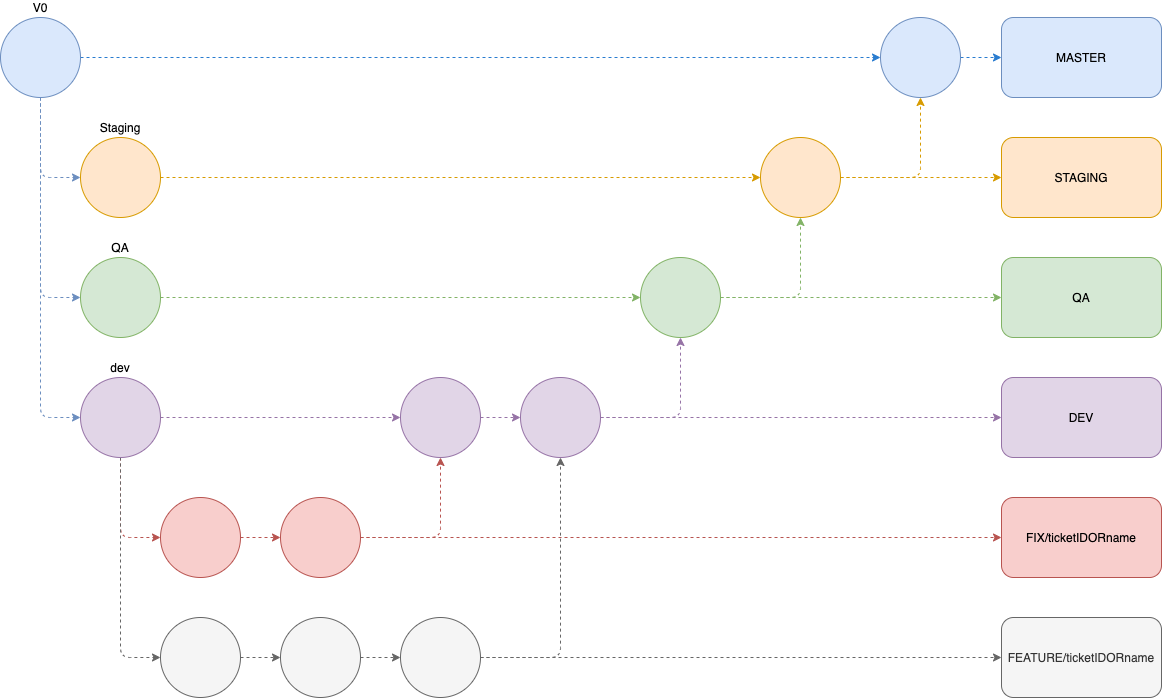

The diagram above was exported from draw.io. Its source (the exported page's mxGraphModel, read from the mxfile embedded in the PNG):
<mxGraphModel dx="1298" dy="834" grid="1" gridSize="10" guides="1" tooltips="1" connect="1" arrows="1" fold="1" page="1" pageScale="1" pageWidth="827" pageHeight="1169" math="0" shadow="0">
  <root>
    <mxCell id="0" />
    <mxCell id="1" parent="0" />
    <mxCell id="-YQ7bo3riqNlZsZmd9dA-3" value="" style="edgeStyle=orthogonalEdgeStyle;rounded=1;orthogonalLoop=1;jettySize=auto;html=1;strokeColor=#6c8ebf;entryX=0;entryY=0.5;entryDx=0;entryDy=0;dashed=1;fillColor=#dae8fc;" parent="1" source="-YQ7bo3riqNlZsZmd9dA-1" target="-YQ7bo3riqNlZsZmd9dA-2" edge="1">
      <mxGeometry relative="1" as="geometry">
        <Array as="points">
          <mxPoint x="120" y="480" />
        </Array>
      </mxGeometry>
    </mxCell>
    <mxCell id="-YQ7bo3riqNlZsZmd9dA-52" value="" style="edgeStyle=orthogonalEdgeStyle;orthogonalLoop=1;jettySize=auto;html=1;dashed=1;strokeColor=#297CCF;entryX=0;entryY=0.5;entryDx=0;entryDy=0;" parent="1" source="-YQ7bo3riqNlZsZmd9dA-1" target="-YQ7bo3riqNlZsZmd9dA-43" edge="1">
      <mxGeometry relative="1" as="geometry">
        <mxPoint x="240" y="120" as="targetPoint" />
      </mxGeometry>
    </mxCell>
    <mxCell id="-YQ7bo3riqNlZsZmd9dA-1" value="V0&lt;br&gt;" style="ellipse;whiteSpace=wrap;html=1;aspect=fixed;fillColor=#dae8fc;strokeColor=#6c8ebf;labelPosition=center;verticalLabelPosition=top;align=center;verticalAlign=bottom;" parent="1" vertex="1">
      <mxGeometry x="80" y="80" width="80" height="80" as="geometry" />
    </mxCell>
    <mxCell id="-YQ7bo3riqNlZsZmd9dA-17" value="" style="edgeStyle=orthogonalEdgeStyle;orthogonalLoop=1;jettySize=auto;html=1;strokeColor=#b85450;entryX=0;entryY=0.5;entryDx=0;entryDy=0;dashed=1;fillColor=#f8cecc;" parent="1" source="-YQ7bo3riqNlZsZmd9dA-2" target="-YQ7bo3riqNlZsZmd9dA-16" edge="1">
      <mxGeometry relative="1" as="geometry" />
    </mxCell>
    <mxCell id="-YQ7bo3riqNlZsZmd9dA-19" value="" style="edgeStyle=orthogonalEdgeStyle;orthogonalLoop=1;jettySize=auto;html=1;strokeColor=#666666;entryX=0;entryY=0.5;entryDx=0;entryDy=0;dashed=1;fillColor=#f5f5f5;" parent="1" source="-YQ7bo3riqNlZsZmd9dA-2" target="-YQ7bo3riqNlZsZmd9dA-18" edge="1">
      <mxGeometry relative="1" as="geometry">
        <Array as="points">
          <mxPoint x="200" y="720" />
        </Array>
      </mxGeometry>
    </mxCell>
    <mxCell id="-YQ7bo3riqNlZsZmd9dA-2" value="&lt;br&gt;dev" style="ellipse;whiteSpace=wrap;html=1;aspect=fixed;fillColor=#e1d5e7;strokeColor=#9673a6;labelPosition=center;verticalLabelPosition=top;align=center;verticalAlign=bottom;" parent="1" vertex="1">
      <mxGeometry x="160" y="440" width="80" height="80" as="geometry" />
    </mxCell>
    <mxCell id="-YQ7bo3riqNlZsZmd9dA-50" value="" style="edgeStyle=orthogonalEdgeStyle;orthogonalLoop=1;jettySize=auto;html=1;dashed=1;strokeColor=#d79b00;entryX=0;entryY=0.5;entryDx=0;entryDy=0;fillColor=#ffe6cc;" parent="1" source="-YQ7bo3riqNlZsZmd9dA-10" target="-YQ7bo3riqNlZsZmd9dA-41" edge="1">
      <mxGeometry relative="1" as="geometry">
        <mxPoint x="320" y="240.0000000000001" as="targetPoint" />
      </mxGeometry>
    </mxCell>
    <mxCell id="-YQ7bo3riqNlZsZmd9dA-10" value="Staging" style="ellipse;whiteSpace=wrap;html=1;aspect=fixed;fillColor=#ffe6cc;strokeColor=#d79b00;labelPosition=center;verticalLabelPosition=top;align=center;verticalAlign=bottom;" parent="1" vertex="1">
      <mxGeometry x="160" y="200" width="80" height="80" as="geometry" />
    </mxCell>
    <mxCell id="-YQ7bo3riqNlZsZmd9dA-48" value="" style="edgeStyle=orthogonalEdgeStyle;orthogonalLoop=1;jettySize=auto;html=1;dashed=1;strokeColor=#82b366;entryX=0;entryY=0.5;entryDx=0;entryDy=0;fillColor=#d5e8d4;" parent="1" source="-YQ7bo3riqNlZsZmd9dA-11" target="-YQ7bo3riqNlZsZmd9dA-39" edge="1">
      <mxGeometry relative="1" as="geometry">
        <mxPoint x="320" y="360.0000000000001" as="targetPoint" />
      </mxGeometry>
    </mxCell>
    <mxCell id="-YQ7bo3riqNlZsZmd9dA-11" value="QA" style="ellipse;whiteSpace=wrap;html=1;aspect=fixed;fillColor=#d5e8d4;strokeColor=#82b366;labelPosition=center;verticalLabelPosition=top;align=center;verticalAlign=bottom;" parent="1" vertex="1">
      <mxGeometry x="160" y="320" width="80" height="80" as="geometry" />
    </mxCell>
    <mxCell id="-YQ7bo3riqNlZsZmd9dA-24" value="" style="edgeStyle=orthogonalEdgeStyle;orthogonalLoop=1;jettySize=auto;html=1;strokeColor=#b85450;dashed=1;fillColor=#f8cecc;" parent="1" source="-YQ7bo3riqNlZsZmd9dA-16" target="-YQ7bo3riqNlZsZmd9dA-23" edge="1">
      <mxGeometry relative="1" as="geometry" />
    </mxCell>
    <mxCell id="-YQ7bo3riqNlZsZmd9dA-16" value="" style="ellipse;whiteSpace=wrap;html=1;aspect=fixed;fillColor=#f8cecc;strokeColor=#b85450;labelPosition=center;verticalLabelPosition=top;align=center;verticalAlign=bottom;" parent="1" vertex="1">
      <mxGeometry x="240" y="560" width="80" height="80" as="geometry" />
    </mxCell>
    <mxCell id="-YQ7bo3riqNlZsZmd9dA-26" value="" style="edgeStyle=orthogonalEdgeStyle;orthogonalLoop=1;jettySize=auto;html=1;strokeColor=#666666;dashed=1;fillColor=#f5f5f5;" parent="1" source="-YQ7bo3riqNlZsZmd9dA-18" target="-YQ7bo3riqNlZsZmd9dA-25" edge="1">
      <mxGeometry relative="1" as="geometry" />
    </mxCell>
    <mxCell id="-YQ7bo3riqNlZsZmd9dA-18" value="" style="ellipse;whiteSpace=wrap;html=1;aspect=fixed;fillColor=#f5f5f5;strokeColor=#666666;labelPosition=center;verticalLabelPosition=top;align=center;verticalAlign=bottom;fontColor=#333333;" parent="1" vertex="1">
      <mxGeometry x="240" y="680" width="80" height="80" as="geometry" />
    </mxCell>
    <mxCell id="-YQ7bo3riqNlZsZmd9dA-32" value="" style="edgeStyle=orthogonalEdgeStyle;orthogonalLoop=1;jettySize=auto;html=1;dashed=1;strokeColor=#b85450;fillColor=#f8cecc;" parent="1" source="-YQ7bo3riqNlZsZmd9dA-23" target="-YQ7bo3riqNlZsZmd9dA-31" edge="1">
      <mxGeometry relative="1" as="geometry" />
    </mxCell>
    <mxCell id="-YQ7bo3riqNlZsZmd9dA-63" style="edgeStyle=orthogonalEdgeStyle;orthogonalLoop=1;jettySize=auto;html=1;entryX=0;entryY=0.5;entryDx=0;entryDy=0;dashed=1;strokeColor=#b85450;fillColor=#f8cecc;" parent="1" source="-YQ7bo3riqNlZsZmd9dA-23" target="-YQ7bo3riqNlZsZmd9dA-56" edge="1">
      <mxGeometry relative="1" as="geometry" />
    </mxCell>
    <mxCell id="-YQ7bo3riqNlZsZmd9dA-23" value="" style="ellipse;whiteSpace=wrap;html=1;aspect=fixed;fillColor=#f8cecc;strokeColor=#b85450;labelPosition=center;verticalLabelPosition=top;align=center;verticalAlign=bottom;" parent="1" vertex="1">
      <mxGeometry x="360" y="560" width="80" height="80" as="geometry" />
    </mxCell>
    <mxCell id="-YQ7bo3riqNlZsZmd9dA-28" value="" style="edgeStyle=orthogonalEdgeStyle;orthogonalLoop=1;jettySize=auto;html=1;strokeColor=#666666;dashed=1;fillColor=#f5f5f5;" parent="1" source="-YQ7bo3riqNlZsZmd9dA-25" target="-YQ7bo3riqNlZsZmd9dA-27" edge="1">
      <mxGeometry relative="1" as="geometry" />
    </mxCell>
    <mxCell id="-YQ7bo3riqNlZsZmd9dA-25" value="" style="ellipse;whiteSpace=wrap;html=1;aspect=fixed;fillColor=#f5f5f5;strokeColor=#666666;labelPosition=center;verticalLabelPosition=top;align=center;verticalAlign=bottom;fontColor=#333333;" parent="1" vertex="1">
      <mxGeometry x="360" y="680" width="80" height="80" as="geometry" />
    </mxCell>
    <mxCell id="-YQ7bo3riqNlZsZmd9dA-36" value="" style="edgeStyle=orthogonalEdgeStyle;orthogonalLoop=1;jettySize=auto;html=1;dashed=1;strokeColor=#666666;fillColor=#f5f5f5;" parent="1" source="-YQ7bo3riqNlZsZmd9dA-27" target="-YQ7bo3riqNlZsZmd9dA-35" edge="1">
      <mxGeometry relative="1" as="geometry" />
    </mxCell>
    <mxCell id="-YQ7bo3riqNlZsZmd9dA-64" style="edgeStyle=orthogonalEdgeStyle;orthogonalLoop=1;jettySize=auto;html=1;entryX=0;entryY=0.5;entryDx=0;entryDy=0;dashed=1;strokeColor=#666666;fillColor=#f5f5f5;" parent="1" source="-YQ7bo3riqNlZsZmd9dA-27" target="-YQ7bo3riqNlZsZmd9dA-57" edge="1">
      <mxGeometry relative="1" as="geometry" />
    </mxCell>
    <mxCell id="-YQ7bo3riqNlZsZmd9dA-27" value="" style="ellipse;whiteSpace=wrap;html=1;aspect=fixed;fillColor=#f5f5f5;strokeColor=#666666;labelPosition=center;verticalLabelPosition=top;align=center;verticalAlign=bottom;fontColor=#333333;" parent="1" vertex="1">
      <mxGeometry x="480" y="680" width="80" height="80" as="geometry" />
    </mxCell>
    <mxCell id="-YQ7bo3riqNlZsZmd9dA-37" value="" style="edgeStyle=orthogonalEdgeStyle;orthogonalLoop=1;jettySize=auto;html=1;dashed=1;strokeColor=#9673a6;fillColor=#e1d5e7;" parent="1" source="-YQ7bo3riqNlZsZmd9dA-31" target="-YQ7bo3riqNlZsZmd9dA-35" edge="1">
      <mxGeometry relative="1" as="geometry" />
    </mxCell>
    <mxCell id="-YQ7bo3riqNlZsZmd9dA-31" value="" style="ellipse;whiteSpace=wrap;html=1;aspect=fixed;fillColor=#e1d5e7;strokeColor=#9673a6;labelPosition=center;verticalLabelPosition=top;align=center;verticalAlign=bottom;" parent="1" vertex="1">
      <mxGeometry x="480" y="440" width="80" height="80" as="geometry" />
    </mxCell>
    <mxCell id="-YQ7bo3riqNlZsZmd9dA-33" value="" style="edgeStyle=orthogonalEdgeStyle;orthogonalLoop=1;jettySize=auto;html=1;strokeColor=#9673a6;dashed=1;fillColor=#e1d5e7;" parent="1" source="-YQ7bo3riqNlZsZmd9dA-2" target="-YQ7bo3riqNlZsZmd9dA-31" edge="1">
      <mxGeometry relative="1" as="geometry">
        <mxPoint x="240" y="480" as="sourcePoint" />
        <mxPoint x="720.0000000000002" y="480" as="targetPoint" />
      </mxGeometry>
    </mxCell>
    <mxCell id="-YQ7bo3riqNlZsZmd9dA-40" value="" style="edgeStyle=orthogonalEdgeStyle;orthogonalLoop=1;jettySize=auto;html=1;dashed=1;strokeColor=#9673a6;fillColor=#e1d5e7;" parent="1" source="-YQ7bo3riqNlZsZmd9dA-35" target="-YQ7bo3riqNlZsZmd9dA-39" edge="1">
      <mxGeometry relative="1" as="geometry" />
    </mxCell>
    <mxCell id="-YQ7bo3riqNlZsZmd9dA-62" style="edgeStyle=orthogonalEdgeStyle;orthogonalLoop=1;jettySize=auto;html=1;entryX=0;entryY=0.5;entryDx=0;entryDy=0;dashed=1;strokeColor=#9673a6;fillColor=#e1d5e7;" parent="1" source="-YQ7bo3riqNlZsZmd9dA-35" target="-YQ7bo3riqNlZsZmd9dA-55" edge="1">
      <mxGeometry relative="1" as="geometry" />
    </mxCell>
    <mxCell id="-YQ7bo3riqNlZsZmd9dA-35" value="" style="ellipse;whiteSpace=wrap;html=1;aspect=fixed;fillColor=#e1d5e7;strokeColor=#9673a6;labelPosition=center;verticalLabelPosition=top;align=center;verticalAlign=bottom;" parent="1" vertex="1">
      <mxGeometry x="600" y="440" width="80" height="80" as="geometry" />
    </mxCell>
    <mxCell id="-YQ7bo3riqNlZsZmd9dA-38" value="MASTER" style="rounded=1;whiteSpace=wrap;html=1;strokeColor=#6c8ebf;fillColor=#dae8fc;" parent="1" vertex="1">
      <mxGeometry x="1081" y="80" width="160" height="80" as="geometry" />
    </mxCell>
    <mxCell id="-YQ7bo3riqNlZsZmd9dA-42" value="" style="edgeStyle=orthogonalEdgeStyle;orthogonalLoop=1;jettySize=auto;html=1;dashed=1;strokeColor=#82b366;fillColor=#d5e8d4;" parent="1" source="-YQ7bo3riqNlZsZmd9dA-39" target="-YQ7bo3riqNlZsZmd9dA-41" edge="1">
      <mxGeometry relative="1" as="geometry" />
    </mxCell>
    <mxCell id="-YQ7bo3riqNlZsZmd9dA-61" style="edgeStyle=orthogonalEdgeStyle;orthogonalLoop=1;jettySize=auto;html=1;entryX=0;entryY=0.5;entryDx=0;entryDy=0;dashed=1;strokeColor=#82b366;fillColor=#d5e8d4;" parent="1" source="-YQ7bo3riqNlZsZmd9dA-39" target="-YQ7bo3riqNlZsZmd9dA-54" edge="1">
      <mxGeometry relative="1" as="geometry" />
    </mxCell>
    <mxCell id="-YQ7bo3riqNlZsZmd9dA-39" value="" style="ellipse;whiteSpace=wrap;html=1;aspect=fixed;fillColor=#d5e8d4;strokeColor=#82b366;labelPosition=center;verticalLabelPosition=top;align=center;verticalAlign=bottom;" parent="1" vertex="1">
      <mxGeometry x="720" y="320" width="80" height="80" as="geometry" />
    </mxCell>
    <mxCell id="-YQ7bo3riqNlZsZmd9dA-59" style="edgeStyle=orthogonalEdgeStyle;orthogonalLoop=1;jettySize=auto;html=1;entryX=0;entryY=0.5;entryDx=0;entryDy=0;dashed=1;strokeColor=#d79b00;fillColor=#ffe6cc;" parent="1" source="-YQ7bo3riqNlZsZmd9dA-41" target="-YQ7bo3riqNlZsZmd9dA-53" edge="1">
      <mxGeometry relative="1" as="geometry" />
    </mxCell>
    <mxCell id="-YQ7bo3riqNlZsZmd9dA-60" style="edgeStyle=orthogonalEdgeStyle;orthogonalLoop=1;jettySize=auto;html=1;entryX=0.5;entryY=1;entryDx=0;entryDy=0;dashed=1;strokeColor=#d79b00;fillColor=#ffe6cc;" parent="1" source="-YQ7bo3riqNlZsZmd9dA-41" target="-YQ7bo3riqNlZsZmd9dA-43" edge="1">
      <mxGeometry relative="1" as="geometry" />
    </mxCell>
    <mxCell id="-YQ7bo3riqNlZsZmd9dA-41" value="" style="ellipse;whiteSpace=wrap;html=1;aspect=fixed;fillColor=#ffe6cc;strokeColor=#d79b00;labelPosition=center;verticalLabelPosition=top;align=center;verticalAlign=bottom;" parent="1" vertex="1">
      <mxGeometry x="840" y="200" width="80" height="80" as="geometry" />
    </mxCell>
    <mxCell id="-YQ7bo3riqNlZsZmd9dA-58" value="" style="edgeStyle=orthogonalEdgeStyle;orthogonalLoop=1;jettySize=auto;html=1;dashed=1;strokeColor=#297CCF;" parent="1" source="-YQ7bo3riqNlZsZmd9dA-43" target="-YQ7bo3riqNlZsZmd9dA-38" edge="1">
      <mxGeometry relative="1" as="geometry" />
    </mxCell>
    <mxCell id="-YQ7bo3riqNlZsZmd9dA-43" value="" style="ellipse;whiteSpace=wrap;html=1;aspect=fixed;fillColor=#dae8fc;strokeColor=#6c8ebf;labelPosition=center;verticalLabelPosition=top;align=center;verticalAlign=bottom;" parent="1" vertex="1">
      <mxGeometry x="960" y="80" width="80" height="80" as="geometry" />
    </mxCell>
    <mxCell id="-YQ7bo3riqNlZsZmd9dA-45" value="" style="edgeStyle=orthogonalEdgeStyle;rounded=1;orthogonalLoop=1;jettySize=auto;html=1;strokeColor=#6c8ebf;entryX=0;entryY=0.5;entryDx=0;entryDy=0;dashed=1;fillColor=#dae8fc;exitX=0.5;exitY=1;exitDx=0;exitDy=0;" parent="1" source="-YQ7bo3riqNlZsZmd9dA-1" target="-YQ7bo3riqNlZsZmd9dA-10" edge="1">
      <mxGeometry relative="1" as="geometry">
        <mxPoint x="130" y="170.0000000000001" as="sourcePoint" />
        <mxPoint x="170" y="490" as="targetPoint" />
        <Array as="points">
          <mxPoint x="120" y="240" />
        </Array>
      </mxGeometry>
    </mxCell>
    <mxCell id="-YQ7bo3riqNlZsZmd9dA-46" value="" style="edgeStyle=orthogonalEdgeStyle;rounded=1;orthogonalLoop=1;jettySize=auto;html=1;strokeColor=#6c8ebf;entryX=0;entryY=0.5;entryDx=0;entryDy=0;dashed=1;fillColor=#dae8fc;exitX=0.5;exitY=1;exitDx=0;exitDy=0;" parent="1" source="-YQ7bo3riqNlZsZmd9dA-1" edge="1">
      <mxGeometry relative="1" as="geometry">
        <mxPoint x="120" y="280.0000000000001" as="sourcePoint" />
        <mxPoint x="160" y="360.0000000000001" as="targetPoint" />
        <Array as="points">
          <mxPoint x="120" y="360" />
        </Array>
      </mxGeometry>
    </mxCell>
    <mxCell id="-YQ7bo3riqNlZsZmd9dA-53" value="STAGING" style="rounded=1;whiteSpace=wrap;html=1;strokeColor=#d79b00;fillColor=#ffe6cc;" parent="1" vertex="1">
      <mxGeometry x="1081" y="200" width="160" height="80" as="geometry" />
    </mxCell>
    <mxCell id="-YQ7bo3riqNlZsZmd9dA-54" value="QA" style="rounded=1;whiteSpace=wrap;html=1;strokeColor=#82b366;fillColor=#d5e8d4;" parent="1" vertex="1">
      <mxGeometry x="1081" y="320" width="160" height="80" as="geometry" />
    </mxCell>
    <mxCell id="-YQ7bo3riqNlZsZmd9dA-55" value="DEV" style="rounded=1;whiteSpace=wrap;html=1;strokeColor=#9673a6;fillColor=#e1d5e7;" parent="1" vertex="1">
      <mxGeometry x="1081" y="440" width="160" height="80" as="geometry" />
    </mxCell>
    <mxCell id="-YQ7bo3riqNlZsZmd9dA-56" value="FIX/ticketIDORname" style="rounded=1;whiteSpace=wrap;html=1;strokeColor=#b85450;fillColor=#f8cecc;" parent="1" vertex="1">
      <mxGeometry x="1081" y="560" width="160" height="80" as="geometry" />
    </mxCell>
    <mxCell id="-YQ7bo3riqNlZsZmd9dA-57" value="FEATURE/ticketIDORname" style="rounded=1;whiteSpace=wrap;html=1;strokeColor=#666666;fillColor=#f5f5f5;fontColor=#333333;" parent="1" vertex="1">
      <mxGeometry x="1081" y="680" width="160" height="80" as="geometry" />
    </mxCell>
  </root>
</mxGraphModel>